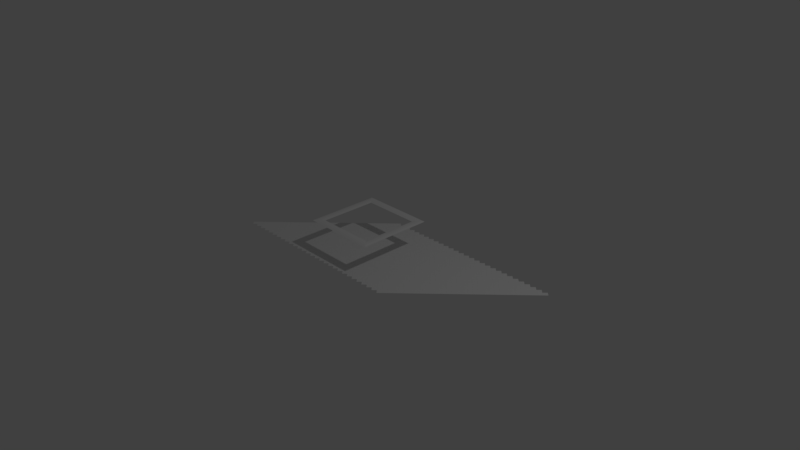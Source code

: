 # Source: Floor01.blend  (saved by Blender 2.78.0; exported with 4.5.12 LTS)
import bpy
from mathutils import Matrix  # noqa: F401  (used for matrix-valued properties, if any)

bpy.ops.wm.read_factory_settings(use_empty=True)
scene = bpy.context.scene
scene.name = 'Scene'

# ---- collections
col_collection_1 = bpy.data.collections.new('Collection 1'); scene.collection.children.link(col_collection_1)

# ---- world
world_world = bpy.data.worlds.new('World'); scene.world = world_world
world_world.color = (0.05088, 0.05088, 0.05088)
world_world.use_sun_shadow = False
world_world.sun_shadow_jitter_overblur = 0.0
world_world.cycles.sampling_method = 'MANUAL'

# ---- cameras
cam_camera = bpy.data.cameras.new('Camera')
cam_camera.clip_end = 100.0
cam_camera.lens = 35.0
cam_camera.sensor_width = 32.0
cam_camera.sensor_height = 18.0
cam_camera.ortho_scale = 7.314
cam_camera.dof.focus_distance = 0.0
cam_camera.dof.aperture_fstop = 128.0

# ---- lights
light_lamp = bpy.data.lights.new('Lamp', 'POINT')
light_lamp.transmission_factor = 0.0
light_lamp.cutoff_distance = 30.0
light_lamp.energy = 100.0
light_lamp.shadow_buffer_clip_start = 1.001
light_lamp.shadow_soft_size = 0.1
light_lamp.shadow_maximum_resolution = 0.006
light_lamp.use_absolute_resolution = True

# ---- meshes
me_plane_002 = bpy.data.meshes.new('Plane.002')
me_plane_002.from_pydata([(0.0, -1.414, 0.0), (1.414, 0.0, 0.0), (-1.414, 0.0, 0.0), (0.0, 1.414, 0.0), (-1.279, 0.0, 0.03624), (0.0, -1.279, 0.03624), (1.279, 0.0, 0.03624), (0.0, 1.279, 0.03624), (-1.411, 0.0, 0.0), (0.0, -1.411, 0.0), (1.411, 0.0, 0.0), (0.0, 1.411, 0.0)], [], [(5, 6, 7, 4), (9, 8, 2, 0), (10, 9, 0, 1), (11, 10, 1, 3), (8, 11, 3, 2), (5, 4, 8, 9), (6, 5, 9, 10), (7, 6, 10, 11), (4, 7, 11, 8)])
me_plane_002.use_remesh_preserve_volume = False
me_plane_002.use_remesh_preserve_attributes = False
me_plane_002.use_mirror_vertex_groups = False
me_plane_002.update()
me_plane_001 = bpy.data.meshes.new('Plane.001')
me_plane_001.from_pydata([(-1.0, -1.0, 0.0), (1.0, -1.0, 0.0), (-1.0, 1.0, 0.0), (1.0, 1.0, 0.0), (-0.7708, 0.7708, 0.0), (-0.7708, -0.7708, 0.0), (0.7708, -0.7708, 0.0), (0.7708, 0.7708, 0.0), (-0.9262, 0.9262, 0.007305), (-0.9262, -0.9262, 0.007305), (0.9262, -0.9262, 0.007305), (0.9262, 0.9262, 0.007305), (-0.8499, 0.8499, 0.007305), (-0.8499, -0.8499, 0.007305), (0.8499, -0.8499, 0.007305), (0.8499, 0.8499, 0.007305), (-0.8531, 0.8693, -1.609e-05)], [], [(9, 8, 2, 0), (10, 9, 0, 1), (11, 10, 1, 3), (8, 11, 3, 2), (13, 12, 8, 9), (14, 13, 9, 10), (15, 14, 10, 11), (12, 15, 11, 8), (5, 4, 12, 13), (6, 5, 13, 14), (7, 6, 14, 15), (4, 7, 15, 12)])
me_plane_001.use_remesh_preserve_volume = False
me_plane_001.use_remesh_preserve_attributes = False
me_plane_001.use_mirror_vertex_groups = False
me_plane_001.update()
me_plane = bpy.data.meshes.new('Plane')
me_plane.from_pydata([(-1.0, -1.0, 0.0), (1.0, -1.0, 0.0), (-1.0, 1.0, 0.0), (1.0, 1.0, 0.0)], [], [(0, 1, 3, 2)])
me_plane.use_remesh_preserve_volume = False
me_plane.use_remesh_preserve_attributes = False
me_plane.use_mirror_vertex_groups = False
me_plane.update()

# ---- objects
ob_plane = bpy.data.objects.new('Plane', me_plane_002)
ob_tile_edge = bpy.data.objects.new('Tile Edge', me_plane_001)
ob_tile = bpy.data.objects.new('Tile', me_plane)
ob_lamp = bpy.data.objects.new('Lamp', light_lamp)
ob_camera = bpy.data.objects.new('Camera', cam_camera)

# ---- transforms, parenting, visibility, modifiers, constraints
ob_plane.location = (-1.614, -0.6276, 0.07755)
ob_plane.scale = (0.0316, 0.0316, 0.0316)
ob_plane.lineart.crease_threshold = 0.0
_m = ob_plane.modifiers.new('AH', 'ARRAY')
_m.count = 29
_m.constant_offset_displace = (0.0, 0.0, 0.0)
_m = ob_plane.modifiers.new('AV', 'ARRAY')
_m.count = 32
_m.use_constant_offset = True
_m.constant_offset_displace = (1.4, 1.4, 0.0)
_m.use_relative_offset = False
_m.relative_offset_displace = (0.0, 1.0, 0.0)
ob_tile_edge.location = (0.0, 0.0, 0.4699)
ob_tile_edge.scale = (0.5, 0.5, 1.0)
ob_tile_edge.lineart.crease_threshold = 0.0
ob_tile.location = (0.0, 0.0, 0.0)
ob_tile.scale = (0.5, 0.5, 1.0)
ob_tile.lineart.crease_threshold = 0.0
ob_lamp.location = (4.076, 1.005, 5.904)
ob_lamp.rotation_euler = (0.6503, 0.05522, 1.866)
ob_lamp.lock_rotations_4d = False
ob_lamp.empty_display_type = 'ARROWS'
ob_lamp.color = (0.0, 0.0, 0.0, 0.0)
ob_lamp.lineart.crease_threshold = 0.0
ob_camera.location = (7.481, -6.508, 5.344)
ob_camera.rotation_euler = (1.109, 0.0, 0.8149)
ob_camera.lock_rotations_4d = False
ob_camera.empty_display_type = 'ARROWS'
ob_camera.color = (0.0, 0.0, 0.0, 0.0)
ob_camera.display_type = 'WIRE'
ob_camera.lineart.crease_threshold = 0.0

# ---- collection membership
col_collection_1.objects.link(ob_plane)
col_collection_1.objects.link(ob_tile_edge)
col_collection_1.objects.link(ob_tile)
col_collection_1.objects.link(ob_lamp)
col_collection_1.objects.link(ob_camera)

# ---- scene / render settings (as saved in the file)
scene.camera = ob_camera
scene.frame_start = 1; scene.frame_end = 250; scene.frame_set(0)
scene.render.engine = 'BLENDER_EEVEE_NEXT'
scene.render.resolution_percentage = 50
scene.render.dither_intensity = 0.0
scene.cycles.use_denoising = False
scene.cycles.samples = 128
scene.cycles.sampling_pattern = 'TABULATED_SOBOL'
scene.cycles.light_sampling_threshold = 0.0
scene.cycles.use_adaptive_sampling = False
scene.cycles.use_light_tree = False
scene.cycles.blur_glossy = 0.0
scene.cycles.sample_clamp_indirect = 0.0
scene.view_settings.view_transform = 'Standard'
bpy.context.view_layer.update()
